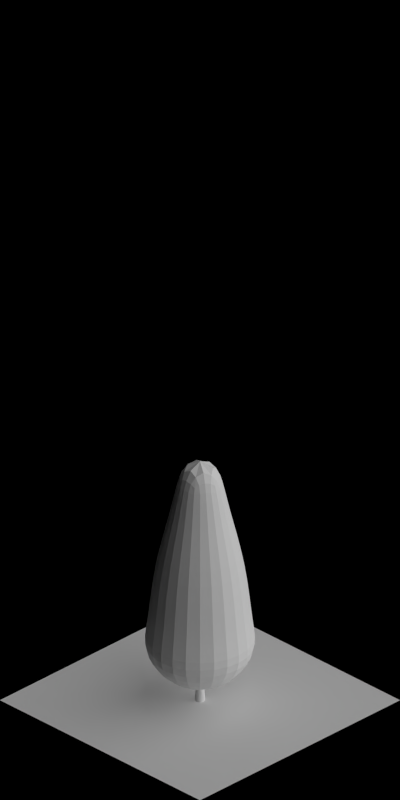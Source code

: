 # Source: 1709-1715.blend  (saved by Blender 2.63.0; exported with 4.5.12 LTS)
import bpy
from mathutils import Matrix  # noqa: F401  (used for matrix-valued properties, if any)

bpy.ops.wm.read_factory_settings(use_empty=True)
scene = bpy.context.scene
scene.name = 'Scene'

# ---- collections
col_collection_1 = bpy.data.collections.new('Collection 1'); scene.collection.children.link(col_collection_1)

# ---- materials (node trees are filled in below, after node groups)
mat_volume_plantdarkgreen_snow = bpy.data.materials.new('Volume_PlantDarkGreen_Snow')
mat_volume_plantdarkgreen_snow_md = bpy.data.materials.new('Volume_PlantDarkGreen_Snow_MD')
mat_volume_plantdarkgreen_snow_ld = bpy.data.materials.new('Volume_PlantDarkGreen_Snow_LD')
mat_wood_bark = bpy.data.materials.new('Wood_Bark')
mat_volume_plantdarkgreen_ld = bpy.data.materials.new('Volume_PlantDarkGreen_LD')
mat_volume_plantdarkgreen_md = bpy.data.materials.new('Volume_PlantDarkGreen_MD')
mat_volume_plantdarkgreen = bpy.data.materials.new('Volume_PlantDarkGreen')
mat_special_shadowonly = bpy.data.materials.new('Special_ShadowOnly')

# ---- material node trees

# ---- world
world_world = bpy.data.worlds.new('World'); scene.world = world_world
world_world.color = (0.0, 0.0, 0.0)
world_world.use_sun_shadow = False
world_world.sun_shadow_jitter_overblur = 0.0
world_world.cycles.sampling_method = 'MANUAL'
world_world.cycles.sample_map_resolution = 256
world_world.light_settings.ao_factor = 0.5

# ---- cameras
cam_camera = bpy.data.cameras.new('Camera')
cam_camera.type = 'ORTHO'
cam_camera.clip_start = 0.001
cam_camera.clip_end = 100.0
cam_camera.lens = 35.0
cam_camera.sensor_width = 32.0
cam_camera.sensor_height = 18.0
cam_camera.ortho_scale = 5.656
cam_camera.dof.focus_distance = 0.0
cam_camera.dof.aperture_fstop = 128.0

# ---- lights
light_lamp_004 = bpy.data.lights.new('Lamp.004', 'SUN')
light_lamp_004.transmission_factor = 0.0
light_lamp_004.cutoff_distance = 30.0
light_lamp_004.angle = 1.571
light_lamp_004.energy = 1.0
light_lamp_004.shadow_buffer_clip_start = 1.001
light_lamp_004.shadow_soft_size = 1.0
light_lamp_004.shadow_cascade_max_distance = 1000.0
light_lamp_004.cycles.use_multiple_importance_sampling = False
light_lamp_003 = bpy.data.lights.new('Lamp.003', 'SUN')
light_lamp_003.transmission_factor = 0.0
light_lamp_003.cutoff_distance = 30.0
light_lamp_003.use_shadow = False
light_lamp_003.angle = 1.571
light_lamp_003.energy = 1.0
light_lamp_003.shadow_buffer_clip_start = 1.001
light_lamp_003.shadow_soft_size = 1.0
light_lamp_003.shadow_cascade_max_distance = 1000.0
light_lamp_003.cycles.use_multiple_importance_sampling = False

# ---- meshes
me_cube_002 = bpy.data.meshes.new('Cube.002')
me_cube_002.from_pydata([(0.0, 0.3762, 0.4433), (0.0, 0.05593, 1.875), (0.3258, 0.1881, 0.4433), (0.04844, 0.02797, 1.875), (0.3258, -0.1881, 0.4433), (0.04844, -0.02797, 1.875), (0.0, -0.3762, 0.4433), (0.0, -0.05593, 1.875), (-0.3258, -0.1881, 0.4433), (-0.04844, -0.02797, 1.875), (-0.3258, 0.1881, 0.4433), (-0.04844, 0.02797, 1.875), (0.0, 0.1373, 1.502), (0.1189, 0.06867, 1.502), (0.1189, -0.06867, 1.502), (0.0, -0.1373, 1.502), (-0.1189, -0.06867, 1.502), (-0.1189, 0.06867, 1.502), (0.0, -0.3299, 0.5846), (-0.2857, -0.1649, 0.5846), (-0.2377, -0.1372, 1.101), (0.0, -0.2745, 1.101), (0.2377, -0.1372, 1.101), (0.2377, 0.1372, 1.101), (-0.2857, 0.1649, 0.5846), (0.0, 0.3299, 0.5846), (0.2857, 0.1649, 0.5846), (0.2857, -0.1649, 0.5846), (0.0, 0.2745, 1.101), (-0.2377, 0.1372, 1.101), (0.0, 0.1711, 0.2359), (0.1482, 0.08556, 0.2359), (0.1482, -0.08556, 0.2359), (0.0, -0.1711, 0.2359), (-0.1482, -0.08556, 0.2359), (-0.1482, 0.08556, 0.2359)], [], [(12, 1, 3, 13), (13, 3, 5, 14), (14, 5, 7, 15), (15, 7, 9, 16), (3, 1, 11, 9, 7, 5), (17, 11, 1, 12), (16, 9, 11, 17), (2, 4, 32, 31), (28, 12, 13, 23), (23, 13, 14, 22), (22, 14, 15, 21), (21, 15, 16, 20), (29, 17, 12, 28), (20, 16, 17, 29), (19, 20, 29, 24), (25, 28, 23, 26), (27, 22, 21, 18), (18, 21, 20, 19), (0, 25, 26, 2), (6, 18, 19, 8), (26, 23, 22, 27), (24, 29, 28, 25), (10, 24, 25, 0), (4, 27, 18, 6), (8, 19, 24, 10), (2, 26, 27, 4), (30, 31, 32, 33, 34, 35), (4, 6, 33, 32), (0, 2, 31, 30), (6, 8, 34, 33), (8, 10, 35, 34), (10, 0, 30, 35)])
me_cube_002.materials.append(mat_volume_plantdarkgreen_snow)
me_cube_002.use_remesh_preserve_volume = False
me_cube_002.use_remesh_preserve_attributes = False
me_cube_002.use_mirror_vertex_groups = False
me_cube_002.update()
me_cube_001 = bpy.data.meshes.new('Cube.001')
me_cube_001.from_pydata([(0.0, 0.3762, 0.4433), (0.0, 0.05593, 1.875), (0.3258, 0.1881, 0.4433), (0.04844, 0.02797, 1.875), (0.3258, -0.1881, 0.4433), (0.04844, -0.02797, 1.875), (0.0, -0.3762, 0.4433), (0.0, -0.05593, 1.875), (-0.3258, -0.1881, 0.4433), (-0.04844, -0.02797, 1.875), (-0.3258, 0.1881, 0.4433), (-0.04844, 0.02797, 1.875), (0.0, 0.1373, 1.502), (0.1189, 0.06867, 1.502), (0.1189, -0.06867, 1.502), (0.0, -0.1373, 1.502), (-0.1189, -0.06867, 1.502), (-0.1189, 0.06867, 1.502), (0.0, -0.3299, 0.5846), (-0.2857, -0.1649, 0.5846), (-0.2377, -0.1372, 1.101), (0.0, -0.2745, 1.101), (0.2377, -0.1372, 1.101), (0.2377, 0.1372, 1.101), (-0.2857, 0.1649, 0.5846), (0.0, 0.3299, 0.5846), (0.2857, 0.1649, 0.5846), (0.2857, -0.1649, 0.5846), (0.0, 0.2745, 1.101), (-0.2377, 0.1372, 1.101), (0.0, 0.1711, 0.2359), (0.1482, 0.08556, 0.2359), (0.1482, -0.08556, 0.2359), (0.0, -0.1711, 0.2359), (-0.1482, -0.08556, 0.2359), (-0.1482, 0.08556, 0.2359)], [], [(12, 1, 3, 13), (13, 3, 5, 14), (14, 5, 7, 15), (15, 7, 9, 16), (3, 1, 11, 9, 7, 5), (17, 11, 1, 12), (16, 9, 11, 17), (2, 4, 32, 31), (28, 12, 13, 23), (23, 13, 14, 22), (22, 14, 15, 21), (21, 15, 16, 20), (29, 17, 12, 28), (20, 16, 17, 29), (19, 20, 29, 24), (25, 28, 23, 26), (27, 22, 21, 18), (18, 21, 20, 19), (0, 25, 26, 2), (6, 18, 19, 8), (26, 23, 22, 27), (24, 29, 28, 25), (10, 24, 25, 0), (4, 27, 18, 6), (8, 19, 24, 10), (2, 26, 27, 4), (30, 31, 32, 33, 34, 35), (4, 6, 33, 32), (0, 2, 31, 30), (6, 8, 34, 33), (8, 10, 35, 34), (10, 0, 30, 35)])
me_cube_001.materials.append(mat_volume_plantdarkgreen_snow_md)
me_cube_001.use_remesh_preserve_volume = False
me_cube_001.use_remesh_preserve_attributes = False
me_cube_001.use_mirror_vertex_groups = False
me_cube_001.update()
me_cube_000 = bpy.data.meshes.new('Cube.000')
me_cube_000.from_pydata([(0.0, 0.3762, 0.4433), (0.0, 0.05593, 1.875), (0.3258, 0.1881, 0.4433), (0.04844, 0.02797, 1.875), (0.3258, -0.1881, 0.4433), (0.04844, -0.02797, 1.875), (0.0, -0.3762, 0.4433), (0.0, -0.05593, 1.875), (-0.3258, -0.1881, 0.4433), (-0.04844, -0.02797, 1.875), (-0.3258, 0.1881, 0.4433), (-0.04844, 0.02797, 1.875), (0.0, 0.1373, 1.502), (0.1189, 0.06867, 1.502), (0.1189, -0.06867, 1.502), (0.0, -0.1373, 1.502), (-0.1189, -0.06867, 1.502), (-0.1189, 0.06867, 1.502), (0.0, -0.3299, 0.5846), (-0.2857, -0.1649, 0.5846), (-0.2377, -0.1372, 1.101), (0.0, -0.2745, 1.101), (0.2377, -0.1372, 1.101), (0.2377, 0.1372, 1.101), (-0.2857, 0.1649, 0.5846), (0.0, 0.3299, 0.5846), (0.2857, 0.1649, 0.5846), (0.2857, -0.1649, 0.5846), (0.0, 0.2745, 1.101), (-0.2377, 0.1372, 1.101), (0.0, 0.1711, 0.2359), (0.1482, 0.08556, 0.2359), (0.1482, -0.08556, 0.2359), (0.0, -0.1711, 0.2359), (-0.1482, -0.08556, 0.2359), (-0.1482, 0.08556, 0.2359)], [], [(12, 1, 3, 13), (13, 3, 5, 14), (14, 5, 7, 15), (15, 7, 9, 16), (3, 1, 11, 9, 7, 5), (17, 11, 1, 12), (16, 9, 11, 17), (2, 4, 32, 31), (28, 12, 13, 23), (23, 13, 14, 22), (22, 14, 15, 21), (21, 15, 16, 20), (29, 17, 12, 28), (20, 16, 17, 29), (19, 20, 29, 24), (25, 28, 23, 26), (27, 22, 21, 18), (18, 21, 20, 19), (0, 25, 26, 2), (6, 18, 19, 8), (26, 23, 22, 27), (24, 29, 28, 25), (10, 24, 25, 0), (4, 27, 18, 6), (8, 19, 24, 10), (2, 26, 27, 4), (30, 31, 32, 33, 34, 35), (4, 6, 33, 32), (0, 2, 31, 30), (6, 8, 34, 33), (8, 10, 35, 34), (10, 0, 30, 35)])
me_cube_000.materials.append(mat_volume_plantdarkgreen_snow_ld)
me_cube_000.use_remesh_preserve_volume = False
me_cube_000.use_remesh_preserve_attributes = False
me_cube_000.use_mirror_vertex_groups = False
me_cube_000.update()
me_cylinder = bpy.data.meshes.new('Cylinder')
me_cylinder.from_pydata([(-0.00459, 0.03332, 0.0), (0.02223, 0.02221, 0.0), (0.03334, -0.004607, 0.0), (0.02223, -0.03143, 0.0), (-0.00459, -0.04253, 0.0), (-0.03141, -0.03143, 0.0), (-0.04252, -0.004607, 0.0), (-0.03141, 0.02221, 0.0), (-0.005308, 0.02763, 0.0746), (0.01749, 0.01819, 0.0746), (0.02693, -0.004607, 0.0746), (0.01749, -0.0274, 0.0746), (-0.005308, -0.03684, 0.0746), (-0.0281, -0.0274, 0.0746), (-0.03754, -0.004607, 0.0746), (-0.0281, 0.01819, 0.0746), (-0.01123, 0.006052, 0.8364), (-0.01015, 0.002656, 0.8192), (-0.007524, -0.005544, 0.812), (-0.004903, -0.01374, 0.8192), (-0.003818, -0.01714, 0.8364), (-0.004903, -0.01374, 0.8536), (-0.007524, -0.005544, 0.8607), (-0.01015, 0.002656, 0.8536), (0.1678, 0.05051, 1.007), (0.1678, 0.05051, 1.007), (0.1678, 0.05051, 1.007), (0.1678, 0.05051, 1.007), (0.1678, 0.05051, 1.007), (0.1678, 0.05051, 1.007), (0.1678, 0.05051, 1.007), (0.1678, 0.05051, 1.007), (0.1069, 0.03887, 0.8903), (0.1111, 0.03789, 0.8826), (0.1141, 0.03333, 0.8795), (0.1143, 0.02785, 0.8826), (0.1115, 0.02467, 0.8903), (0.1074, 0.02564, 0.8979), (0.1043, 0.0302, 0.9011), (0.1041, 0.03568, 0.8979), (0.05095, 0.02086, 0.8511), (0.05318, 0.01386, 0.8572), (0.05542, 0.006858, 0.8511), (0.05635, 0.003959, 0.8364), (0.05542, 0.006858, 0.8217), (0.05318, 0.01386, 0.8156), (0.05095, 0.02086, 0.8217), (0.05002, 0.02376, 0.8364), (0.06723, -0.03307, 0.2996), (0.06499, -0.03661, 0.2794), (0.05959, -0.04516, 0.271), (0.05418, -0.05372, 0.2794), (0.05194, -0.05726, 0.2996), (0.05418, -0.05372, 0.3198), (0.05959, -0.04516, 0.3282), (0.06499, -0.03661, 0.3198), (0.1277, -0.07962, 0.3843), (0.1221, -0.08465, 0.3886), (0.1199, -0.09189, 0.3843), (0.1226, -0.0971, 0.3738), (0.1284, -0.09724, 0.3633), (0.134, -0.09221, 0.3589), (0.1362, -0.08497, 0.3633), (0.1335, -0.07976, 0.3738), (0.1997, -0.1337, 0.5351), (0.1997, -0.1337, 0.5351), (0.1997, -0.1337, 0.5351), (0.1997, -0.1337, 0.5351), (0.1997, -0.1337, 0.5351), (0.1997, -0.1337, 0.5351), (0.1997, -0.1337, 0.5351), (0.1997, -0.1337, 0.5351), (-0.00826, 0.01173, 0.3233), (-0.01459, 0.001714, 0.3331), (-0.02092, -0.008305, 0.3233), (-0.02355, -0.01246, 0.2996), (-0.02092, -0.008305, 0.2759), (-0.01459, 0.001714, 0.2661), (-0.00826, 0.01173, 0.2759), (-0.005637, 0.01588, 0.2996), (-0.005547, -0.004607, 1.725), (-0.005547, -0.004607, 1.725), (-0.005547, -0.004607, 1.725), (-0.005547, -0.004607, 1.725), (-0.005547, -0.004607, 1.725), (-0.005547, -0.004607, 1.725), (-0.005547, -0.004607, 1.725), (-0.005547, -0.004607, 1.725), (-0.005547, 0.01777, 1.125), (0.01028, 0.01122, 1.125), (0.01683, -0.004607, 1.125), (0.01028, -0.02043, 1.125), (-0.005547, -0.02698, 1.125), (-0.02137, -0.02043, 1.125), (-0.02792, -0.004607, 1.125), (-0.02137, 0.01122, 1.125), (-0.02736, 0.01721, 0.5246), (-0.0364, -0.004607, 0.5246), (-0.02736, -0.02642, 0.5246), (-0.005547, -0.03546, 0.5246), (0.01627, -0.02642, 0.5246), (0.0253, -0.004607, 0.5246), (0.01627, 0.01721, 0.5246), (-0.005547, 0.02624, 0.5246), (0.004151, 0.002996, 1.073), (0.004151, 0.0007689, 1.063), (0.004151, -0.004607, 1.058), (0.004151, -0.009982, 1.063), (0.004151, -0.01221, 1.073), (0.004151, -0.009982, 1.084), (0.004151, -0.004607, 1.088), (0.004151, 0.0007689, 1.084), (0.1191, -0.004607, 1.18), (0.1191, -0.004607, 1.18), (0.1191, -0.004607, 1.18), (0.1191, -0.004607, 1.18), (0.1191, -0.004607, 1.18), (0.1191, -0.004607, 1.18), (0.1191, -0.004607, 1.18), (0.1191, -0.004607, 1.18), (0.08068, 4.716e-05, 1.107), (0.08295, -0.001316, 1.102), (0.08389, -0.004607, 1.1), (0.08295, -0.007897, 1.102), (0.08068, -0.00926, 1.107), (0.07841, -0.007897, 1.112), (0.07747, -0.004607, 1.114), (0.07841, -0.001316, 1.112), (0.04395, -1.738e-05, 1.082), (0.04395, -0.004607, 1.086), (0.04395, -0.009196, 1.082), (0.04395, -0.0111, 1.073), (0.04395, -0.009196, 1.064), (0.04395, -0.004607, 1.06), (0.04395, -1.738e-05, 1.064), (0.04395, 0.001884, 1.073), (-0.01598, 0.001102, 0.6817), (-0.01246, 0.0005116, 0.6645), (-0.00397, -0.0009132, 0.6573), (0.00452, -0.002338, 0.6645), (0.008036, -0.002928, 0.6817), (0.00452, -0.002338, 0.6989), (-0.00397, -0.0009132, 0.706), (-0.01246, 0.0005116, 0.6989), (0.0265, 0.1807, 0.8527), (0.0265, 0.1807, 0.8527), (0.0265, 0.1807, 0.8527), (0.0265, 0.1807, 0.8527), (0.0265, 0.1807, 0.8527), (0.0265, 0.1807, 0.8527), (0.0265, 0.1807, 0.8527), (0.0265, 0.1807, 0.8527), (0.008963, 0.1212, 0.7356), (0.01172, 0.1244, 0.7279), (0.01716, 0.125, 0.7248), (0.02211, 0.1227, 0.7279), (0.02366, 0.1187, 0.7356), (0.02091, 0.1155, 0.7432), (0.01546, 0.1149, 0.7464), (0.01051, 0.1172, 0.7432), (-0.0006704, 0.06316, 0.6964), (0.006578, 0.06194, 0.7025), (0.01383, 0.06073, 0.6964), (0.01683, 0.06022, 0.6817), (0.01383, 0.06073, 0.667), (0.006578, 0.06194, 0.6609), (-0.0006704, 0.06316, 0.667), (-0.003673, 0.06366, 0.6817), (0.02399, 0.06717, 0.204), (0.02753, 0.06492, 0.1838), (0.03607, 0.0595, 0.1754), (0.04462, 0.05408, 0.1838), (0.04816, 0.05184, 0.204), (0.04462, 0.05408, 0.2243), (0.03607, 0.0595, 0.2327), (0.02753, 0.06492, 0.2243), (0.07064, 0.1276, 0.2887), (0.07566, 0.1219, 0.2931), (0.08289, 0.1198, 0.2887), (0.08811, 0.1224, 0.2782), (0.08825, 0.1282, 0.2677), (0.08324, 0.1339, 0.2634), (0.076, 0.136, 0.2677), (0.07078, 0.1334, 0.2782), (0.1248, 0.1995, 0.4395), (0.1248, 0.1995, 0.4395), (0.1248, 0.1995, 0.4395), (0.1248, 0.1995, 0.4395), (0.1248, 0.1995, 0.4395), (0.1248, 0.1995, 0.4395), (0.1248, 0.1995, 0.4395), (0.1248, 0.1995, 0.4395), (-0.02094, -0.00825, 0.2278), (-0.01093, -0.0146, 0.2376), (-0.000918, -0.02095, 0.2278), (0.003228, -0.02358, 0.204), (-0.000918, -0.02095, 0.1803), (-0.01093, -0.0146, 0.1705), (-0.02094, -0.00825, 0.1803), (-0.02508, -0.005621, 0.204), (-0.01498, 0.003828, 1.119), (-0.01285, 0.004454, 1.108), (-0.007688, 0.005966, 1.104), (-0.002529, 0.007477, 1.108), (-0.0003925, 0.008103, 1.119), (-0.002529, 0.007477, 1.13), (-0.007688, 0.005966, 1.134), (-0.01285, 0.004454, 1.13), (-0.04001, 0.1163, 1.226), (-0.04001, 0.1163, 1.226), (-0.04001, 0.1163, 1.226), (-0.04001, 0.1163, 1.226), (-0.04001, 0.1163, 1.226), (-0.04001, 0.1163, 1.226), (-0.04001, 0.1163, 1.226), (-0.04001, 0.1163, 1.226), (-0.03367, 0.0781, 1.152), (-0.033, 0.08066, 1.148), (-0.03011, 0.08248, 1.146), (-0.02669, 0.08251, 1.148), (-0.02474, 0.08071, 1.152), (-0.02541, 0.07815, 1.157), (-0.0283, 0.07633, 1.159), (-0.03173, 0.0763, 1.157), (-0.02328, 0.04287, 1.128), (-0.01888, 0.04416, 1.132), (-0.01447, 0.04545, 1.128), (-0.01265, 0.04598, 1.119), (-0.01447, 0.04545, 1.11), (-0.01888, 0.04416, 1.106), (-0.02328, 0.04287, 1.11), (-0.02511, 0.04233, 1.119), (-0.006618, 0.007787, 0.8364), (-0.005197, 0.004516, 0.8192), (-0.001765, -0.003379, 0.812), (0.001666, -0.01127, 0.8192), (0.003087, -0.01454, 0.8364), (0.001666, -0.01127, 0.8536), (-0.001765, -0.003379, 0.8607), (-0.005197, 0.004516, 0.8536), (-0.1706, -0.07676, 1.007), (-0.1706, -0.07676, 1.007), (-0.1706, -0.07676, 1.007), (-0.1706, -0.07676, 1.007), (-0.1706, -0.07676, 1.007), (-0.1706, -0.07676, 1.007), (-0.1706, -0.07676, 1.007), (-0.1706, -0.07676, 1.007), (-0.1171, -0.04539, 0.8903), (-0.1196, -0.04884, 0.8826), (-0.1189, -0.05428, 0.8795), (-0.1154, -0.05851, 0.8826), (-0.1112, -0.05906, 0.8903), (-0.1087, -0.05561, 0.8979), (-0.1095, -0.05018, 0.9011), (-0.1129, -0.04595, 0.8979), (-0.06315, -0.02204, 0.8511), (-0.06022, -0.02878, 0.8572), (-0.05729, -0.03552, 0.8511), (-0.05607, -0.03832, 0.8364), (-0.05729, -0.03552, 0.8217), (-0.06022, -0.02878, 0.8156), (-0.06315, -0.02204, 0.8217), (-0.06436, -0.01925, 0.8364), (-0.03986, -0.07334, 0.2996), (-0.03585, -0.07453, 0.2794), (-0.02614, -0.0774, 0.271), (-0.01644, -0.08027, 0.2794), (-0.01242, -0.08146, 0.2996), (-0.01644, -0.08027, 0.3198), (-0.02614, -0.0774, 0.3282), (-0.03585, -0.07453, 0.3198), (-0.05467, -0.1482, 0.3843), (-0.04713, -0.1483, 0.3886), (-0.04076, -0.1523, 0.3843), (-0.0393, -0.158, 0.3738), (-0.0436, -0.1619, 0.3633), (-0.05114, -0.1618, 0.3589), (-0.05751, -0.1578, 0.3633), (-0.05897, -0.1521, 0.3738), (-0.07319, -0.2363, 0.5351), (-0.07319, -0.2363, 0.5351), (-0.07319, -0.2363, 0.5351), (-0.07319, -0.2363, 0.5351), (-0.07319, -0.2363, 0.5351), (-0.07319, -0.2363, 0.5351), (-0.07319, -0.2363, 0.5351), (-0.07319, -0.2363, 0.5351), (-0.0126, 0.0101, 0.3233), (-0.001231, 0.006738, 0.3331), (0.01013, 0.003374, 0.3233), (0.01484, 0.00198, 0.2996), (0.01013, 0.003374, 0.2759), (-0.001231, 0.006738, 0.2661), (-0.0126, 0.0101, 0.2759), (-0.0173, 0.0115, 0.2996), (-0.01618, -0.004648, 1.073), (-0.01471, -0.006323, 1.063), (-0.01117, -0.01037, 1.058), (-0.007624, -0.01441, 1.063), (-0.006157, -0.01609, 1.073), (-0.007624, -0.01441, 1.084), (-0.01117, -0.01037, 1.088), (-0.01471, -0.006323, 1.084), (-0.09765, -0.08612, 1.18), (-0.09765, -0.08612, 1.18), (-0.09765, -0.08612, 1.18), (-0.09765, -0.08612, 1.18), (-0.09765, -0.08612, 1.18), (-0.09765, -0.08612, 1.18), (-0.09765, -0.08612, 1.18), (-0.09765, -0.08612, 1.18), (-0.0718, -0.05729, 1.107), (-0.07261, -0.05981, 1.102), (-0.07115, -0.0629, 1.1), (-0.06827, -0.06476, 1.102), (-0.06567, -0.06429, 1.107), (-0.06486, -0.06177, 1.112), (-0.06632, -0.05868, 1.114), (-0.06919, -0.05682, 1.112), (-0.04413, -0.03314, 1.082), (-0.0411, -0.03659, 1.086), (-0.03808, -0.04004, 1.082), (-0.03683, -0.04147, 1.073), (-0.03808, -0.04004, 1.064), (-0.0411, -0.03659, 1.06), (-0.04413, -0.03314, 1.064), (-0.04538, -0.03171, 1.073), (0.0002141, 0.00719, 0.6817), (-0.002042, 0.004429, 0.6645), (-0.00749, -0.002237, 0.6573), (-0.01294, -0.008902, 0.6645), (-0.01519, -0.01166, 0.6817), (-0.01294, -0.008902, 0.6989), (-0.00749, -0.002237, 0.706), (-0.002042, 0.004429, 0.6989), (-0.15, 0.1143, 0.8527), (-0.15, 0.1143, 0.8527), (-0.15, 0.1143, 0.8527), (-0.15, 0.1143, 0.8527), (-0.15, 0.1143, 0.8527), (-0.15, 0.1143, 0.8527), (-0.15, 0.1143, 0.8527), (-0.15, 0.1143, 0.8527), (-0.09767, 0.08109, 0.7356), (-0.1019, 0.0817, 0.7279), (-0.1064, 0.07857, 0.7248), (-0.1085, 0.07354, 0.7279), (-0.1071, 0.06955, 0.7356), (-0.1029, 0.06894, 0.7432), (-0.09841, 0.07207, 0.7464), (-0.09624, 0.0771, 0.7432), (-0.05219, 0.04379, 0.6964), (-0.05684, 0.03809, 0.7025), (-0.06149, 0.0324, 0.6964), (-0.06342, 0.03005, 0.6817), (-0.06149, 0.0324, 0.667), (-0.05684, 0.0381, 0.6609), (-0.05219, 0.04379, 0.667), (-0.05026, 0.04614, 0.6817), (-0.07338, 0.03056, 0.204), (-0.07456, 0.02654, 0.1838), (-0.07742, 0.01683, 0.1754), (-0.08028, 0.007122, 0.1838), (-0.08146, 0.003101, 0.204), (-0.08028, 0.007122, 0.2243), (-0.07742, 0.01683, 0.2327), (-0.07456, 0.02654, 0.2243), (-0.1483, 0.04524, 0.2887), (-0.1483, 0.0377, 0.2931), (-0.1524, 0.03132, 0.2887), (-0.158, 0.02985, 0.2782), (-0.162, 0.03415, 0.2677), (-0.1619, 0.04169, 0.2634), (-0.1579, 0.04807, 0.2677), (-0.1522, 0.04954, 0.2782), (-0.2364, 0.06362, 0.4395), (-0.2364, 0.06362, 0.4395), (-0.2364, 0.06362, 0.4395), (-0.2364, 0.06362, 0.4395), (-0.2364, 0.06362, 0.4395), (-0.2364, 0.06362, 0.4395), (-0.2364, 0.06362, 0.4395), (-0.2364, 0.06362, 0.4395), (0.01011, 0.003423, 0.2278), (0.00676, -0.007947, 0.2376), (0.003414, -0.01932, 0.2278), (0.002027, -0.02403, 0.204), (0.003414, -0.01932, 0.1803), (0.00676, -0.007947, 0.1705), (0.01011, 0.003423, 0.1803), (0.01149, 0.008133, 0.204), (-0.00233, 0.008586, 1.119), (-0.00435, 0.007649, 1.108), (-0.009226, 0.005387, 1.104), (-0.0141, 0.003125, 1.108), (-0.01612, 0.002188, 1.119), (-0.0141, 0.003125, 1.13), (-0.009226, 0.005387, 1.134), (-0.00435, 0.007649, 1.13), (-0.0576, 0.1097, 1.226), (-0.0576, 0.1097, 1.226), (-0.0576, 0.1097, 1.226), (-0.0576, 0.1097, 1.226), (-0.0576, 0.1097, 1.226), (-0.0576, 0.1097, 1.226), (-0.0576, 0.1097, 1.226), (-0.0576, 0.1097, 1.226), (-0.03721, 0.07677, 1.152), (-0.0394, 0.07825, 1.148), (-0.04278, 0.07772, 1.146), (-0.04537, 0.07548, 1.148), (-0.04565, 0.07285, 1.152), (-0.04346, 0.07137, 1.157), (-0.04008, 0.0719, 1.159), (-0.03749, 0.07414, 1.157), (-0.02181, 0.04342, 1.128), (-0.02597, 0.04149, 1.132), (-0.03014, 0.03956, 1.128), (-0.03186, 0.03876, 1.119), (-0.03014, 0.03956, 1.11), (-0.02597, 0.04149, 1.106), (-0.02181, 0.04342, 1.11), (-0.02008, 0.04422, 1.119)], [], [(0, 8, 9, 1), (1, 9, 10, 2), (2, 10, 11, 3), (3, 11, 12, 4), (4, 12, 13, 5), (5, 13, 14, 6), (7, 15, 8, 0), (6, 14, 15, 7), (26, 25, 38, 37), (29, 28, 35, 34), (24, 31, 32, 39), (28, 27, 36, 35), (31, 30, 33, 32), (25, 24, 39, 38), (27, 26, 37, 36), (30, 29, 34, 33), (33, 34, 45, 46), (36, 37, 42, 43), (38, 39, 40, 41), (32, 33, 46, 47), (35, 36, 43, 44), (39, 32, 47, 40), (34, 35, 44, 45), (37, 38, 41, 42), (40, 47, 16, 23), (44, 43, 20, 19), (47, 46, 17, 16), (41, 40, 23, 22), (43, 42, 21, 20), (46, 45, 18, 17), (42, 41, 22, 21), (45, 44, 19, 18), (50, 51, 76, 77), (53, 54, 73, 74), (49, 50, 77, 78), (52, 53, 74, 75), (54, 55, 72, 73), (48, 49, 78, 79), (51, 52, 75, 76), (55, 48, 79, 72), (58, 57, 54, 53), (61, 60, 51, 50), (56, 63, 48, 55), (60, 59, 52, 51), (63, 62, 49, 48), (57, 56, 55, 54), (59, 58, 53, 52), (62, 61, 50, 49), (65, 66, 61, 62), (68, 69, 58, 59), (70, 71, 56, 57), (64, 65, 62, 63), (67, 68, 59, 60), (71, 64, 63, 56), (66, 67, 60, 61), (69, 70, 57, 58), (82, 81, 94, 93), (85, 84, 91, 90), (80, 87, 88, 95), (84, 83, 92, 91), (87, 86, 89, 88), (81, 80, 95, 94), (83, 82, 93, 92), (86, 85, 90, 89), (89, 90, 101, 102), (92, 93, 98, 99), (94, 95, 96, 97), (88, 89, 102, 103), (91, 92, 99, 100), (95, 88, 103, 96), (90, 91, 100, 101), (93, 94, 97, 98), (96, 103, 8, 15), (100, 99, 12, 11), (103, 102, 9, 8), (97, 96, 15, 14), (99, 98, 13, 12), (102, 101, 10, 9), (98, 97, 14, 13), (101, 100, 11, 10), (114, 113, 126, 125), (117, 116, 123, 122), (112, 119, 120, 127), (116, 115, 124, 123), (119, 118, 121, 120), (113, 112, 127, 126), (115, 114, 125, 124), (118, 117, 122, 121), (121, 122, 133, 134), (124, 125, 130, 131), (126, 127, 128, 129), (120, 121, 134, 135), (123, 124, 131, 132), (127, 120, 135, 128), (122, 123, 132, 133), (125, 126, 129, 130), (128, 135, 104, 111), (132, 131, 108, 107), (135, 134, 105, 104), (129, 128, 111, 110), (131, 130, 109, 108), (134, 133, 106, 105), (130, 129, 110, 109), (133, 132, 107, 106), (146, 145, 158, 157), (149, 148, 155, 154), (144, 151, 152, 159), (148, 147, 156, 155), (151, 150, 153, 152), (145, 144, 159, 158), (147, 146, 157, 156), (150, 149, 154, 153), (153, 154, 165, 166), (156, 157, 162, 163), (158, 159, 160, 161), (152, 153, 166, 167), (155, 156, 163, 164), (159, 152, 167, 160), (154, 155, 164, 165), (157, 158, 161, 162), (160, 167, 136, 143), (164, 163, 140, 139), (167, 166, 137, 136), (161, 160, 143, 142), (163, 162, 141, 140), (166, 165, 138, 137), (162, 161, 142, 141), (165, 164, 139, 138), (170, 171, 196, 197), (173, 174, 193, 194), (169, 170, 197, 198), (172, 173, 194, 195), (174, 175, 192, 193), (168, 169, 198, 199), (171, 172, 195, 196), (175, 168, 199, 192), (178, 177, 174, 173), (181, 180, 171, 170), (176, 183, 168, 175), (180, 179, 172, 171), (183, 182, 169, 168), (177, 176, 175, 174), (179, 178, 173, 172), (182, 181, 170, 169), (185, 186, 181, 182), (188, 189, 178, 179), (190, 191, 176, 177), (184, 185, 182, 183), (187, 188, 179, 180), (191, 184, 183, 176), (186, 187, 180, 181), (189, 190, 177, 178), (210, 209, 222, 221), (213, 212, 219, 218), (208, 215, 216, 223), (212, 211, 220, 219), (215, 214, 217, 216), (209, 208, 223, 222), (211, 210, 221, 220), (214, 213, 218, 217), (217, 218, 229, 230), (220, 221, 226, 227), (222, 223, 224, 225), (216, 217, 230, 231), (219, 220, 227, 228), (223, 216, 231, 224), (218, 219, 228, 229), (221, 222, 225, 226), (224, 231, 200, 207), (228, 227, 204, 203), (231, 230, 201, 200), (225, 224, 207, 206), (227, 226, 205, 204), (230, 229, 202, 201), (226, 225, 206, 205), (229, 228, 203, 202), (242, 241, 254, 253), (245, 244, 251, 250), (240, 247, 248, 255), (244, 243, 252, 251), (247, 246, 249, 248), (241, 240, 255, 254), (243, 242, 253, 252), (246, 245, 250, 249), (249, 250, 261, 262), (252, 253, 258, 259), (254, 255, 256, 257), (248, 249, 262, 263), (251, 252, 259, 260), (255, 248, 263, 256), (250, 251, 260, 261), (253, 254, 257, 258), (256, 263, 232, 239), (260, 259, 236, 235), (263, 262, 233, 232), (257, 256, 239, 238), (259, 258, 237, 236), (262, 261, 234, 233), (258, 257, 238, 237), (261, 260, 235, 234), (266, 267, 292, 293), (269, 270, 289, 290), (265, 266, 293, 294), (268, 269, 290, 291), (270, 271, 288, 289), (264, 265, 294, 295), (267, 268, 291, 292), (271, 264, 295, 288), (274, 273, 270, 269), (277, 276, 267, 266), (272, 279, 264, 271), (276, 275, 268, 267), (279, 278, 265, 264), (273, 272, 271, 270), (275, 274, 269, 268), (278, 277, 266, 265), (281, 282, 277, 278), (284, 285, 274, 275), (286, 287, 272, 273), (280, 281, 278, 279), (283, 284, 275, 276), (287, 280, 279, 272), (282, 283, 276, 277), (285, 286, 273, 274), (306, 305, 318, 317), (309, 308, 315, 314), (304, 311, 312, 319), (308, 307, 316, 315), (311, 310, 313, 312), (305, 304, 319, 318), (307, 306, 317, 316), (310, 309, 314, 313), (313, 314, 325, 326), (316, 317, 322, 323), (318, 319, 320, 321), (312, 313, 326, 327), (315, 316, 323, 324), (319, 312, 327, 320), (314, 315, 324, 325), (317, 318, 321, 322), (320, 327, 296, 303), (324, 323, 300, 299), (327, 326, 297, 296), (321, 320, 303, 302), (323, 322, 301, 300), (326, 325, 298, 297), (322, 321, 302, 301), (325, 324, 299, 298), (338, 337, 350, 349), (341, 340, 347, 346), (336, 343, 344, 351), (340, 339, 348, 347), (343, 342, 345, 344), (337, 336, 351, 350), (339, 338, 349, 348), (342, 341, 346, 345), (345, 346, 357, 358), (348, 349, 354, 355), (350, 351, 352, 353), (344, 345, 358, 359), (347, 348, 355, 356), (351, 344, 359, 352), (346, 347, 356, 357), (349, 350, 353, 354), (352, 359, 328, 335), (356, 355, 332, 331), (359, 358, 329, 328), (353, 352, 335, 334), (355, 354, 333, 332), (358, 357, 330, 329), (354, 353, 334, 333), (357, 356, 331, 330), (362, 363, 388, 389), (365, 366, 385, 386), (361, 362, 389, 390), (364, 365, 386, 387), (366, 367, 384, 385), (360, 361, 390, 391), (363, 364, 387, 388), (367, 360, 391, 384), (370, 369, 366, 365), (373, 372, 363, 362), (368, 375, 360, 367), (372, 371, 364, 363), (375, 374, 361, 360), (369, 368, 367, 366), (371, 370, 365, 364), (374, 373, 362, 361), (377, 378, 373, 374), (380, 381, 370, 371), (382, 383, 368, 369), (376, 377, 374, 375), (379, 380, 371, 372), (383, 376, 375, 368), (378, 379, 372, 373), (381, 382, 369, 370), (402, 401, 414, 413), (405, 404, 411, 410), (400, 407, 408, 415), (404, 403, 412, 411), (407, 406, 409, 408), (401, 400, 415, 414), (403, 402, 413, 412), (406, 405, 410, 409), (409, 410, 421, 422), (412, 413, 418, 419), (414, 415, 416, 417), (408, 409, 422, 423), (411, 412, 419, 420), (415, 408, 423, 416), (410, 411, 420, 421), (413, 414, 417, 418), (416, 423, 392, 399), (420, 419, 396, 395), (423, 422, 393, 392), (417, 416, 399, 398), (419, 418, 397, 396), (422, 421, 394, 393), (418, 417, 398, 397), (421, 420, 395, 394)])
me_cylinder.polygons.foreach_set('use_smooth', [True] * 320)
me_cylinder.materials.append(mat_wood_bark)
me_cylinder.use_remesh_preserve_volume = False
me_cylinder.use_remesh_preserve_attributes = False
me_cylinder.use_mirror_vertex_groups = False
me_cylinder.update()
me_cube_006 = bpy.data.meshes.new('Cube.006')
me_cube_006.from_pydata([(0.0, 0.3762, 0.4433), (0.0, 0.05593, 1.875), (0.3258, 0.1881, 0.4433), (0.04844, 0.02797, 1.875), (0.3258, -0.1881, 0.4433), (0.04844, -0.02797, 1.875), (0.0, -0.3762, 0.4433), (0.0, -0.05593, 1.875), (-0.3258, -0.1881, 0.4433), (-0.04844, -0.02797, 1.875), (-0.3258, 0.1881, 0.4433), (-0.04844, 0.02797, 1.875), (0.0, 0.1373, 1.502), (0.1189, 0.06867, 1.502), (0.1189, -0.06867, 1.502), (0.0, -0.1373, 1.502), (-0.1189, -0.06867, 1.502), (-0.1189, 0.06867, 1.502), (0.0, -0.3299, 0.5846), (-0.2857, -0.1649, 0.5846), (-0.2377, -0.1372, 1.101), (0.0, -0.2745, 1.101), (0.2377, -0.1372, 1.101), (0.2377, 0.1372, 1.101), (-0.2857, 0.1649, 0.5846), (0.0, 0.3299, 0.5846), (0.2857, 0.1649, 0.5846), (0.2857, -0.1649, 0.5846), (0.0, 0.2745, 1.101), (-0.2377, 0.1372, 1.101), (0.0, 0.1711, 0.2359), (0.1482, 0.08556, 0.2359), (0.1482, -0.08556, 0.2359), (0.0, -0.1711, 0.2359), (-0.1482, -0.08556, 0.2359), (-0.1482, 0.08556, 0.2359)], [], [(12, 1, 3, 13), (13, 3, 5, 14), (14, 5, 7, 15), (15, 7, 9, 16), (3, 1, 11, 9, 7, 5), (17, 11, 1, 12), (16, 9, 11, 17), (2, 4, 32, 31), (28, 12, 13, 23), (23, 13, 14, 22), (22, 14, 15, 21), (21, 15, 16, 20), (29, 17, 12, 28), (20, 16, 17, 29), (19, 20, 29, 24), (25, 28, 23, 26), (27, 22, 21, 18), (18, 21, 20, 19), (0, 25, 26, 2), (6, 18, 19, 8), (26, 23, 22, 27), (24, 29, 28, 25), (10, 24, 25, 0), (4, 27, 18, 6), (8, 19, 24, 10), (2, 26, 27, 4), (30, 31, 32, 33, 34, 35), (4, 6, 33, 32), (0, 2, 31, 30), (6, 8, 34, 33), (8, 10, 35, 34), (10, 0, 30, 35)])
me_cube_006.materials.append(mat_volume_plantdarkgreen_ld)
me_cube_006.use_remesh_preserve_volume = False
me_cube_006.use_remesh_preserve_attributes = False
me_cube_006.use_mirror_vertex_groups = False
me_cube_006.update()
me_cube_005 = bpy.data.meshes.new('Cube.005')
me_cube_005.from_pydata([(0.0, 0.3762, 0.4433), (0.0, 0.05593, 1.875), (0.3258, 0.1881, 0.4433), (0.04844, 0.02797, 1.875), (0.3258, -0.1881, 0.4433), (0.04844, -0.02797, 1.875), (0.0, -0.3762, 0.4433), (0.0, -0.05593, 1.875), (-0.3258, -0.1881, 0.4433), (-0.04844, -0.02797, 1.875), (-0.3258, 0.1881, 0.4433), (-0.04844, 0.02797, 1.875), (0.0, 0.1373, 1.502), (0.1189, 0.06867, 1.502), (0.1189, -0.06867, 1.502), (0.0, -0.1373, 1.502), (-0.1189, -0.06867, 1.502), (-0.1189, 0.06867, 1.502), (0.0, -0.3299, 0.5846), (-0.2857, -0.1649, 0.5846), (-0.2377, -0.1372, 1.101), (0.0, -0.2745, 1.101), (0.2377, -0.1372, 1.101), (0.2377, 0.1372, 1.101), (-0.2857, 0.1649, 0.5846), (0.0, 0.3299, 0.5846), (0.2857, 0.1649, 0.5846), (0.2857, -0.1649, 0.5846), (0.0, 0.2745, 1.101), (-0.2377, 0.1372, 1.101), (0.0, 0.1711, 0.2359), (0.1482, 0.08556, 0.2359), (0.1482, -0.08556, 0.2359), (0.0, -0.1711, 0.2359), (-0.1482, -0.08556, 0.2359), (-0.1482, 0.08556, 0.2359)], [], [(12, 1, 3, 13), (13, 3, 5, 14), (14, 5, 7, 15), (15, 7, 9, 16), (3, 1, 11, 9, 7, 5), (17, 11, 1, 12), (16, 9, 11, 17), (2, 4, 32, 31), (28, 12, 13, 23), (23, 13, 14, 22), (22, 14, 15, 21), (21, 15, 16, 20), (29, 17, 12, 28), (20, 16, 17, 29), (19, 20, 29, 24), (25, 28, 23, 26), (27, 22, 21, 18), (18, 21, 20, 19), (0, 25, 26, 2), (6, 18, 19, 8), (26, 23, 22, 27), (24, 29, 28, 25), (10, 24, 25, 0), (4, 27, 18, 6), (8, 19, 24, 10), (2, 26, 27, 4), (30, 31, 32, 33, 34, 35), (4, 6, 33, 32), (0, 2, 31, 30), (6, 8, 34, 33), (8, 10, 35, 34), (10, 0, 30, 35)])
me_cube_005.materials.append(mat_volume_plantdarkgreen_md)
me_cube_005.use_remesh_preserve_volume = False
me_cube_005.use_remesh_preserve_attributes = False
me_cube_005.use_mirror_vertex_groups = False
me_cube_005.update()
me_cube_003 = bpy.data.meshes.new('Cube.003')
me_cube_003.from_pydata([(0.0, 0.3762, 0.4433), (0.0, 0.05593, 1.875), (0.3258, 0.1881, 0.4433), (0.04844, 0.02797, 1.875), (0.3258, -0.1881, 0.4433), (0.04844, -0.02797, 1.875), (0.0, -0.3762, 0.4433), (0.0, -0.05593, 1.875), (-0.3258, -0.1881, 0.4433), (-0.04844, -0.02797, 1.875), (-0.3258, 0.1881, 0.4433), (-0.04844, 0.02797, 1.875), (0.0, 0.1373, 1.502), (0.1189, 0.06867, 1.502), (0.1189, -0.06867, 1.502), (0.0, -0.1373, 1.502), (-0.1189, -0.06867, 1.502), (-0.1189, 0.06867, 1.502), (0.0, -0.3299, 0.5846), (-0.2857, -0.1649, 0.5846), (-0.2377, -0.1372, 1.101), (0.0, -0.2745, 1.101), (0.2377, -0.1372, 1.101), (0.2377, 0.1372, 1.101), (-0.2857, 0.1649, 0.5846), (0.0, 0.3299, 0.5846), (0.2857, 0.1649, 0.5846), (0.2857, -0.1649, 0.5846), (0.0, 0.2745, 1.101), (-0.2377, 0.1372, 1.101), (0.0, 0.1711, 0.2359), (0.1482, 0.08556, 0.2359), (0.1482, -0.08556, 0.2359), (0.0, -0.1711, 0.2359), (-0.1482, -0.08556, 0.2359), (-0.1482, 0.08556, 0.2359)], [], [(12, 1, 3, 13), (13, 3, 5, 14), (14, 5, 7, 15), (15, 7, 9, 16), (3, 1, 11, 9, 7, 5), (17, 11, 1, 12), (16, 9, 11, 17), (2, 4, 32, 31), (28, 12, 13, 23), (23, 13, 14, 22), (22, 14, 15, 21), (21, 15, 16, 20), (29, 17, 12, 28), (20, 16, 17, 29), (19, 20, 29, 24), (25, 28, 23, 26), (27, 22, 21, 18), (18, 21, 20, 19), (0, 25, 26, 2), (6, 18, 19, 8), (26, 23, 22, 27), (24, 29, 28, 25), (10, 24, 25, 0), (4, 27, 18, 6), (8, 19, 24, 10), (2, 26, 27, 4), (30, 31, 32, 33, 34, 35), (4, 6, 33, 32), (0, 2, 31, 30), (6, 8, 34, 33), (8, 10, 35, 34), (10, 0, 30, 35)])
me_cube_003.materials.append(mat_volume_plantdarkgreen)
me_cube_003.use_remesh_preserve_volume = False
me_cube_003.use_remesh_preserve_attributes = False
me_cube_003.use_mirror_vertex_groups = False
me_cube_003.update()
me_plane_001 = bpy.data.meshes.new('Plane.001')
me_plane_001.from_pydata([(1.0, -1.0, 0.0), (-1.0, -1.0, 0.0), (1.0, 1.0, 0.0), (-1.0, 1.0, 0.0)], [], [(2, 3, 1, 0)])
me_plane_001.materials.append(mat_special_shadowonly)
me_plane_001.use_remesh_preserve_volume = False
me_plane_001.use_remesh_preserve_attributes = False
me_plane_001.use_mirror_vertex_groups = False
me_plane_001.update()

# ---- objects
ob_empty = bpy.data.objects.new('Empty', None)
ob_cube_011 = bpy.data.objects.new('Cube.011', me_cube_002)
ob_cube_010 = bpy.data.objects.new('Cube.010', me_cube_002)
ob_cube_009 = bpy.data.objects.new('Cube.009', me_cube_002)
ob_cube_008 = bpy.data.objects.new('Cube.008', me_cube_002)
ob_cube_007 = bpy.data.objects.new('Cube.007', me_cube_001)
ob_cube_006 = bpy.data.objects.new('Cube.006', me_cube_000)
ob_cylinder_013 = bpy.data.objects.new('Cylinder.013', me_cylinder)
ob_cylinder_012 = bpy.data.objects.new('Cylinder.012', me_cylinder)
ob_cylinder_011 = bpy.data.objects.new('Cylinder.011', me_cylinder)
ob_cylinder_010 = bpy.data.objects.new('Cylinder.010', me_cylinder)
ob_cylinder_009 = bpy.data.objects.new('Cylinder.009', me_cylinder)
ob_cylinder_008 = bpy.data.objects.new('Cylinder.008', me_cylinder)
ob_cylinder_007 = bpy.data.objects.new('Cylinder.007', me_cylinder)
ob_cube_005 = bpy.data.objects.new('Cube.005', me_cube_006)
ob_cube_004 = bpy.data.objects.new('Cube.004', me_cube_005)
ob_cube_003 = bpy.data.objects.new('Cube.003', me_cube_003)
ob_cube_002 = bpy.data.objects.new('Cube.002', me_cube_003)
ob_cube_001 = bpy.data.objects.new('Cube.001', me_cube_003)
ob_cube_000 = bpy.data.objects.new('Cube.000', me_cube_003)
ob_cylinder_006 = bpy.data.objects.new('Cylinder.006', me_cylinder)
ob_cylinder_005 = bpy.data.objects.new('Cylinder.005', me_cylinder)
ob_cylinder_004 = bpy.data.objects.new('Cylinder.004', me_cylinder)
ob_cylinder_003 = bpy.data.objects.new('Cylinder.003', me_cylinder)
ob_cylinder_002 = bpy.data.objects.new('Cylinder.002', me_cylinder)
ob_cylinder_001 = bpy.data.objects.new('Cylinder.001', me_cylinder)
ob_cylinder = bpy.data.objects.new('Cylinder', me_cylinder)
ob_plane = bpy.data.objects.new('Plane', me_plane_001)
ob_rotationcontrol_001 = bpy.data.objects.new('RotationControl.001', None)
ob_cameratarget = bpy.data.objects.new('CameraTarget', None)
ob_camera = bpy.data.objects.new('Camera', cam_camera)
ob_lamp_001 = bpy.data.objects.new('Lamp.001', light_lamp_004)
ob_lamp = bpy.data.objects.new('Lamp', light_lamp_003)

# ---- transforms, parenting, visibility, modifiers, constraints
ob_empty.location = (15.0, 0.0, -2.0)
ob_empty.empty_image_offset = (0.0, 0.0)
ob_empty.lineart.crease_threshold = 0.0
ob_cube_011.parent = ob_empty
ob_cube_011.matrix_parent_inverse = Matrix(((1.0, 0.0, 0.0, 0.0), (0.0, 1.0, 0.0, 0.0), (0.0, 0.0, 1.0, 2.0), (0.0, 0.0, 0.0, 1.0)))
ob_cube_011.location = (-50.0, 0.0, 0.0)
ob_cube_011.lineart.crease_threshold = 0.0
_m = ob_cube_011.modifiers.new('Subsurf', 'SUBSURF')
_m.uv_smooth = 'PRESERVE_CORNERS'
_m.quality = 2
_m.show_only_control_edges = False
_m = ob_cube_011.modifiers.new('Displace', 'DISPLACE')
_m.strength = 0.2
ob_cube_010.parent = ob_empty
ob_cube_010.matrix_parent_inverse = Matrix(((1.0, 0.0, 0.0, 0.0), (0.0, 1.0, 0.0, 0.0), (0.0, 0.0, 1.0, 2.0), (0.0, 0.0, 0.0, 1.0)))
ob_cube_010.location = (-45.0, 0.0, 0.0)
ob_cube_010.scale = (0.75, 0.75, 0.75)
ob_cube_010.lineart.crease_threshold = 0.0
_m = ob_cube_010.modifiers.new('Subsurf', 'SUBSURF')
_m.uv_smooth = 'PRESERVE_CORNERS'
_m.quality = 2
_m.show_only_control_edges = False
_m = ob_cube_010.modifiers.new('Displace', 'DISPLACE')
_m.strength = 0.5
ob_cube_009.parent = ob_empty
ob_cube_009.matrix_parent_inverse = Matrix(((1.0, 0.0, 0.0, 0.0), (0.0, 1.0, 0.0, 0.0), (0.0, 0.0, 1.0, 2.0), (0.0, 0.0, 0.0, 1.0)))
ob_cube_009.location = (-40.0, 0.0, 0.0)
ob_cube_009.scale = (0.5, 0.5, 0.5)
ob_cube_009.lineart.crease_threshold = 0.0
_m = ob_cube_009.modifiers.new('Subsurf', 'SUBSURF')
_m.uv_smooth = 'PRESERVE_CORNERS'
_m.quality = 2
_m.show_only_control_edges = False
_m = ob_cube_009.modifiers.new('Displace', 'DISPLACE')
_m.strength = 0.5
ob_cube_008.parent = ob_empty
ob_cube_008.matrix_parent_inverse = Matrix(((1.0, 0.0, 0.0, 0.0), (0.0, 1.0, 0.0, 0.0), (0.0, 0.0, 1.0, 2.0), (0.0, 0.0, 0.0, 1.0)))
ob_cube_008.location = (-35.0, 0.0, 0.0)
ob_cube_008.scale = (0.25, 0.25, 0.25)
ob_cube_008.lineart.crease_threshold = 0.0
_m = ob_cube_008.modifiers.new('Subsurf', 'SUBSURF')
_m.uv_smooth = 'PRESERVE_CORNERS'
_m.quality = 2
_m.show_only_control_edges = False
_m = ob_cube_008.modifiers.new('Displace', 'DISPLACE')
_m.strength = 0.5
ob_cube_007.parent = ob_empty
ob_cube_007.matrix_parent_inverse = Matrix(((1.0, 0.0, 0.0, 0.0), (0.0, 1.0, 0.0, 0.0), (0.0, 0.0, 1.0, 2.0), (0.0, 0.0, 0.0, 1.0)))
ob_cube_007.location = (-55.0, 0.0, 0.0)
ob_cube_007.lineart.crease_threshold = 0.0
_m = ob_cube_007.modifiers.new('Subsurf', 'SUBSURF')
_m.uv_smooth = 'PRESERVE_CORNERS'
_m.quality = 2
_m.show_only_control_edges = False
_m = ob_cube_007.modifiers.new('Displace', 'DISPLACE')
_m.strength = 0.2
ob_cube_006.parent = ob_empty
ob_cube_006.matrix_parent_inverse = Matrix(((1.0, 0.0, 0.0, 0.0), (0.0, 1.0, 0.0, 0.0), (0.0, 0.0, 1.0, 2.0), (0.0, 0.0, 0.0, 1.0)))
ob_cube_006.location = (-60.0, 0.0, 0.0)
ob_cube_006.lineart.crease_threshold = 0.0
_m = ob_cube_006.modifiers.new('Subsurf', 'SUBSURF')
_m.uv_smooth = 'PRESERVE_CORNERS'
_m.quality = 2
_m.show_only_control_edges = False
_m = ob_cube_006.modifiers.new('Displace', 'DISPLACE')
_m.strength = 0.2
ob_cylinder_013.parent = ob_empty
ob_cylinder_013.matrix_parent_inverse = Matrix(((1.0, 0.0, 0.0, 0.0), (0.0, 1.0, 0.0, 0.0), (0.0, 0.0, 1.0, 2.0), (0.0, 0.0, 0.0, 1.0)))
ob_cylinder_013.location = (-35.0, 0.0, 0.0)
ob_cylinder_013.scale = (0.25, 0.25, 0.25)
ob_cylinder_013.lineart.crease_threshold = 0.0
ob_cylinder_012.parent = ob_empty
ob_cylinder_012.matrix_parent_inverse = Matrix(((1.0, 0.0, 0.0, 0.0), (0.0, 1.0, 0.0, 0.0), (0.0, 0.0, 1.0, 2.0), (0.0, 0.0, 0.0, 1.0)))
ob_cylinder_012.location = (-40.0, 0.0, 0.0)
ob_cylinder_012.scale = (0.5, 0.5, 0.5)
ob_cylinder_012.lineart.crease_threshold = 0.0
ob_cylinder_011.parent = ob_empty
ob_cylinder_011.matrix_parent_inverse = Matrix(((1.0, 0.0, 0.0, 0.0), (0.0, 1.0, 0.0, 0.0), (0.0, 0.0, 1.0, 2.0), (0.0, 0.0, 0.0, 1.0)))
ob_cylinder_011.location = (-45.0, 0.0, 0.0)
ob_cylinder_011.scale = (0.75, 0.75, 0.75)
ob_cylinder_011.lineart.crease_threshold = 0.0
ob_cylinder_010.parent = ob_empty
ob_cylinder_010.matrix_parent_inverse = Matrix(((1.0, 0.0, 0.0, 0.0), (0.0, 1.0, 0.0, 0.0), (0.0, 0.0, 1.0, 2.0), (0.0, 0.0, 0.0, 1.0)))
ob_cylinder_010.location = (-50.0, 0.0, 0.0)
ob_cylinder_010.lineart.crease_threshold = 0.0
ob_cylinder_009.parent = ob_empty
ob_cylinder_009.matrix_parent_inverse = Matrix(((1.0, 0.0, 0.0, 0.0), (0.0, 1.0, 0.0, 0.0), (0.0, 0.0, 1.0, 2.0), (0.0, 0.0, 0.0, 1.0)))
ob_cylinder_009.location = (-55.0, 0.0, 0.0)
ob_cylinder_009.lineart.crease_threshold = 0.0
ob_cylinder_008.parent = ob_empty
ob_cylinder_008.matrix_parent_inverse = Matrix(((1.0, 0.0, 0.0, 0.0), (0.0, 1.0, 0.0, 0.0), (0.0, 0.0, 1.0, 2.0), (0.0, 0.0, 0.0, 1.0)))
ob_cylinder_008.location = (-60.0, 0.0, 0.0)
ob_cylinder_008.lineart.crease_threshold = 0.0
ob_cylinder_007.parent = ob_empty
ob_cylinder_007.matrix_parent_inverse = Matrix(((1.0, 0.0, 0.0, 0.0), (0.0, 1.0, 0.0, 0.0), (0.0, 0.0, 1.0, 2.0), (0.0, 0.0, 0.0, 1.0)))
ob_cylinder_007.location = (-65.0, 0.0, 0.0)
ob_cylinder_007.lineart.crease_threshold = 0.0
ob_cube_005.parent = ob_empty
ob_cube_005.matrix_parent_inverse = Matrix(((1.0, 0.0, 0.0, 0.0), (0.0, 1.0, 0.0, 0.0), (0.0, 0.0, 1.0, 2.0), (0.0, 0.0, 0.0, 1.0)))
ob_cube_005.location = (-25.0, 0.0, 0.0)
ob_cube_005.lineart.crease_threshold = 0.0
_m = ob_cube_005.modifiers.new('Subsurf', 'SUBSURF')
_m.uv_smooth = 'PRESERVE_CORNERS'
_m.quality = 2
_m.show_only_control_edges = False
_m = ob_cube_005.modifiers.new('Displace', 'DISPLACE')
_m.strength = 0.2
ob_cube_004.parent = ob_empty
ob_cube_004.matrix_parent_inverse = Matrix(((1.0, 0.0, 0.0, 0.0), (0.0, 1.0, 0.0, 0.0), (0.0, 0.0, 1.0, 2.0), (0.0, 0.0, 0.0, 1.0)))
ob_cube_004.location = (-20.0, 0.0, 0.0)
ob_cube_004.lineart.crease_threshold = 0.0
_m = ob_cube_004.modifiers.new('Subsurf', 'SUBSURF')
_m.uv_smooth = 'PRESERVE_CORNERS'
_m.quality = 2
_m.show_only_control_edges = False
_m = ob_cube_004.modifiers.new('Displace', 'DISPLACE')
_m.strength = 0.2
ob_cube_003.parent = ob_empty
ob_cube_003.matrix_parent_inverse = Matrix(((1.0, 0.0, 0.0, 0.0), (0.0, 1.0, 0.0, 0.0), (0.0, 0.0, 1.0, 2.0), (0.0, 0.0, 0.0, 1.0)))
ob_cube_003.location = (0.0, 0.0, 0.0)
ob_cube_003.scale = (0.25, 0.25, 0.25)
ob_cube_003.lineart.crease_threshold = 0.0
_m = ob_cube_003.modifiers.new('Subsurf', 'SUBSURF')
_m.uv_smooth = 'PRESERVE_CORNERS'
_m.quality = 2
_m.show_only_control_edges = False
_m = ob_cube_003.modifiers.new('Displace', 'DISPLACE')
_m.strength = 0.5
ob_cube_002.parent = ob_empty
ob_cube_002.matrix_parent_inverse = Matrix(((1.0, 0.0, 0.0, 0.0), (0.0, 1.0, 0.0, 0.0), (0.0, 0.0, 1.0, 2.0), (0.0, 0.0, 0.0, 1.0)))
ob_cube_002.location = (-5.0, 0.0, 0.0)
ob_cube_002.scale = (0.5, 0.5, 0.5)
ob_cube_002.lineart.crease_threshold = 0.0
_m = ob_cube_002.modifiers.new('Subsurf', 'SUBSURF')
_m.uv_smooth = 'PRESERVE_CORNERS'
_m.quality = 2
_m.show_only_control_edges = False
_m = ob_cube_002.modifiers.new('Displace', 'DISPLACE')
_m.strength = 0.5
ob_cube_001.parent = ob_empty
ob_cube_001.matrix_parent_inverse = Matrix(((1.0, 0.0, 0.0, 0.0), (0.0, 1.0, 0.0, 0.0), (0.0, 0.0, 1.0, 2.0), (0.0, 0.0, 0.0, 1.0)))
ob_cube_001.location = (-10.0, 0.0, 0.0)
ob_cube_001.scale = (0.75, 0.75, 0.75)
ob_cube_001.lineart.crease_threshold = 0.0
_m = ob_cube_001.modifiers.new('Subsurf', 'SUBSURF')
_m.uv_smooth = 'PRESERVE_CORNERS'
_m.quality = 2
_m.show_only_control_edges = False
_m = ob_cube_001.modifiers.new('Displace', 'DISPLACE')
_m.strength = 0.5
ob_cube_000.parent = ob_empty
ob_cube_000.matrix_parent_inverse = Matrix(((1.0, 0.0, 0.0, 0.0), (0.0, 1.0, 0.0, 0.0), (0.0, 0.0, 1.0, 2.0), (0.0, 0.0, 0.0, 1.0)))
ob_cube_000.location = (-15.0, 0.0, 0.0)
ob_cube_000.lineart.crease_threshold = 0.0
_m = ob_cube_000.modifiers.new('Subsurf', 'SUBSURF')
_m.uv_smooth = 'PRESERVE_CORNERS'
_m.quality = 2
_m.show_only_control_edges = False
_m = ob_cube_000.modifiers.new('Displace', 'DISPLACE')
_m.strength = 0.2
ob_cylinder_006.parent = ob_empty
ob_cylinder_006.matrix_parent_inverse = Matrix(((1.0, 0.0, 0.0, 0.0), (0.0, 1.0, 0.0, 0.0), (0.0, 0.0, 1.0, 2.0), (0.0, 0.0, 0.0, 1.0)))
ob_cylinder_006.location = (-30.0, 0.0, 0.0)
ob_cylinder_006.lineart.crease_threshold = 0.0
ob_cylinder_005.parent = ob_empty
ob_cylinder_005.matrix_parent_inverse = Matrix(((1.0, 0.0, 0.0, 0.0), (0.0, 1.0, 0.0, 0.0), (0.0, 0.0, 1.0, 2.0), (0.0, 0.0, 0.0, 1.0)))
ob_cylinder_005.location = (-25.0, 0.0, 0.0)
ob_cylinder_005.lineart.crease_threshold = 0.0
ob_cylinder_004.parent = ob_empty
ob_cylinder_004.matrix_parent_inverse = Matrix(((1.0, 0.0, 0.0, 0.0), (0.0, 1.0, 0.0, 0.0), (0.0, 0.0, 1.0, 2.0), (0.0, 0.0, 0.0, 1.0)))
ob_cylinder_004.location = (-20.0, 0.0, 0.0)
ob_cylinder_004.lineart.crease_threshold = 0.0
ob_cylinder_003.parent = ob_empty
ob_cylinder_003.matrix_parent_inverse = Matrix(((1.0, 0.0, 0.0, 0.0), (0.0, 1.0, 0.0, 0.0), (0.0, 0.0, 1.0, 2.0), (0.0, 0.0, 0.0, 1.0)))
ob_cylinder_003.location = (-15.0, 0.0, 0.0)
ob_cylinder_003.lineart.crease_threshold = 0.0
ob_cylinder_002.parent = ob_empty
ob_cylinder_002.matrix_parent_inverse = Matrix(((1.0, 0.0, 0.0, 0.0), (0.0, 1.0, 0.0, 0.0), (0.0, 0.0, 1.0, 2.0), (0.0, 0.0, 0.0, 1.0)))
ob_cylinder_002.location = (-10.0, 0.0, 0.0)
ob_cylinder_002.scale = (0.75, 0.75, 0.75)
ob_cylinder_002.lineart.crease_threshold = 0.0
ob_cylinder_001.parent = ob_empty
ob_cylinder_001.matrix_parent_inverse = Matrix(((1.0, 0.0, 0.0, 0.0), (0.0, 1.0, 0.0, 0.0), (0.0, 0.0, 1.0, 2.0), (0.0, 0.0, 0.0, 1.0)))
ob_cylinder_001.location = (-5.0, 0.0, 0.0)
ob_cylinder_001.scale = (0.5, 0.5, 0.5)
ob_cylinder_001.lineart.crease_threshold = 0.0
ob_cylinder.parent = ob_empty
ob_cylinder.matrix_parent_inverse = Matrix(((1.0, 0.0, 0.0, 0.0), (0.0, 1.0, 0.0, 0.0), (0.0, 0.0, 1.0, 2.0), (0.0, 0.0, 0.0, 1.0)))
ob_cylinder.location = (0.0, 0.0, 0.0)
ob_cylinder.scale = (0.25, 0.25, 0.25)
ob_cylinder.lineart.crease_threshold = 0.0
ob_plane.location = (0.0, 0.0, 0.0)
ob_plane.lineart.crease_threshold = 0.0
ob_rotationcontrol_001.location = (0.0, 0.0, 0.0)
ob_rotationcontrol_001.empty_image_offset = (0.0, 0.0)
ob_rotationcontrol_001.lineart.crease_threshold = 0.0
ob_cameratarget.parent = ob_rotationcontrol_001
ob_cameratarget.location = (0.0, 0.0, 2.451)
ob_cameratarget.empty_image_offset = (0.0, 0.0)
ob_cameratarget.lineart.crease_threshold = 0.0
ob_camera.parent = ob_cameratarget
ob_camera.location = (4.0, 4.0, 3.268)
ob_camera.rotation_euler = (1.109, 0.01082, 0.8149)
ob_camera.lock_rotations_4d = False
ob_camera.empty_display_type = 'ARROWS'
ob_camera.color = (0.0, 0.0, 0.0, 0.0)
ob_camera.display_type = 'WIRE'
ob_camera.lineart.crease_threshold = 0.0
_c = ob_camera.constraints.new('TRACK_TO'); _c.name = 'TrackTo'
_c.target = ob_cameratarget
ob_lamp_001.parent = ob_rotationcontrol_001
ob_lamp_001.location = (-1.0, 2.0, 2.0)
ob_lamp_001.lock_rotations_4d = False
ob_lamp_001.empty_display_type = 'ARROWS'
ob_lamp_001.color = (0.0, 0.0, 0.0, 0.0)
ob_lamp_001.lineart.crease_threshold = 0.0
_c = ob_lamp_001.constraints.new('TRACK_TO'); _c.name = 'TrackTo'
_c.target = ob_rotationcontrol_001
ob_lamp.parent = ob_rotationcontrol_001
ob_lamp.location = (-1.0, 2.0, 0.8)
ob_lamp.lock_rotations_4d = False
ob_lamp.empty_display_type = 'ARROWS'
ob_lamp.color = (0.0, 0.0, 0.0, 0.0)
ob_lamp.lineart.crease_threshold = 0.0
_c = ob_lamp.constraints.new('TRACK_TO'); _c.name = 'TrackTo'
_c.target = ob_rotationcontrol_001

# ---- collection membership
col_collection_1.objects.link(ob_empty)
col_collection_1.objects.link(ob_cube_011)
col_collection_1.objects.link(ob_cube_010)
col_collection_1.objects.link(ob_cube_009)
col_collection_1.objects.link(ob_cube_008)
col_collection_1.objects.link(ob_cube_007)
col_collection_1.objects.link(ob_cube_006)
col_collection_1.objects.link(ob_cylinder_013)
col_collection_1.objects.link(ob_cylinder_012)
col_collection_1.objects.link(ob_cylinder_011)
col_collection_1.objects.link(ob_cylinder_010)
col_collection_1.objects.link(ob_cylinder_009)
col_collection_1.objects.link(ob_cylinder_008)
col_collection_1.objects.link(ob_cylinder_007)
col_collection_1.objects.link(ob_cube_005)
col_collection_1.objects.link(ob_cube_004)
col_collection_1.objects.link(ob_cube_003)
col_collection_1.objects.link(ob_cube_002)
col_collection_1.objects.link(ob_cube_001)
col_collection_1.objects.link(ob_cube_000)
col_collection_1.objects.link(ob_cylinder_006)
col_collection_1.objects.link(ob_cylinder_005)
col_collection_1.objects.link(ob_cylinder_004)
col_collection_1.objects.link(ob_cylinder_003)
col_collection_1.objects.link(ob_cylinder_002)
col_collection_1.objects.link(ob_cylinder_001)
col_collection_1.objects.link(ob_cylinder)
col_collection_1.objects.link(ob_plane)
col_collection_1.objects.link(ob_rotationcontrol_001)
col_collection_1.objects.link(ob_cameratarget)
col_collection_1.objects.link(ob_camera)
col_collection_1.objects.link(ob_lamp_001)
col_collection_1.objects.link(ob_lamp)

# ---- scene / render settings (as saved in the file)
scene.camera = ob_camera
scene.frame_start = 1; scene.frame_end = 14; scene.frame_set(4)
scene.render.engine = 'BLENDER_EEVEE_NEXT'
scene.render.image_settings.compression = 90
scene.render.resolution_x = 256
scene.render.resolution_y = 512
scene.render.dither_intensity = 0.0
scene.render.bake_margin = 2
scene.render.bake_bias = 0.0
scene.cycles.use_denoising = False
scene.cycles.samples = 10
scene.cycles.sampling_pattern = 'TABULATED_SOBOL'
scene.cycles.light_sampling_threshold = 0.0
scene.cycles.use_adaptive_sampling = False
scene.cycles.use_light_tree = False
scene.cycles.blur_glossy = 0.0
scene.cycles.volume_bounces = 1
scene.cycles.pixel_filter_type = 'GAUSSIAN'
scene.cycles.sample_clamp_indirect = 0.0
scene.view_settings.view_transform = 'Standard'
bpy.context.view_layer.update()
